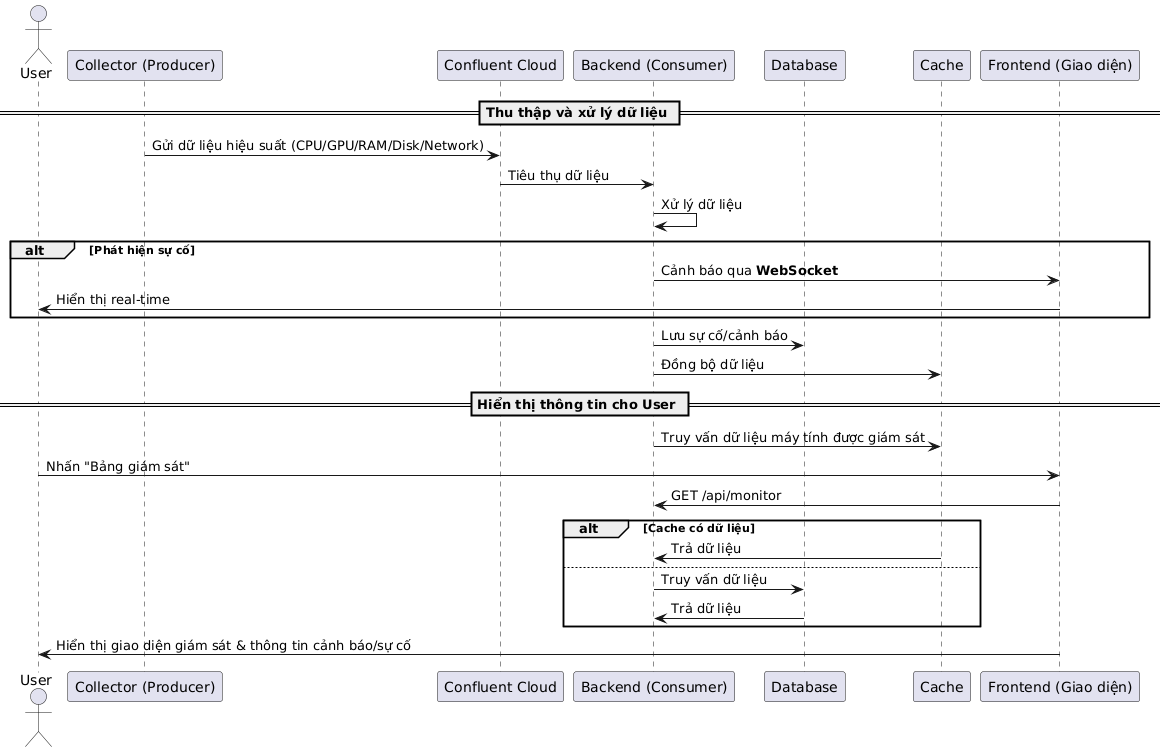

The diagram above was rendered by PlantUML. Its source (embedded in the PNG):
@startuml
actor User
participant "Collector (Producer)" as Collector
participant "Confluent Cloud" as Confluent
participant "Backend (Consumer)" as Backend
participant Database
participant Cache
participant "Frontend (Giao diện)" as Frontend


== Thu thập và xử lý dữ liệu ==

Collector -> Confluent : Gửi dữ liệu hiệu suất (CPU/GPU/RAM/Disk/Network)

Confluent -> Backend : Tiêu thụ dữ liệu
Backend -> Backend : Xử lý dữ liệu

alt Phát hiện sự cố
    Backend -> Frontend : Cảnh báo qua **WebSocket**
    Frontend -> User : Hiển thị real-time
end

Backend -> Database : Lưu sự cố/cảnh báo
Backend -> Cache : Đồng bộ dữ liệu

== Hiển thị thông tin cho User ==
Backend -> Cache : Truy vấn dữ liệu máy tính được giám sát
User -> Frontend : Nhấn "Bảng giám sát"
Frontend -> Backend : GET /api/monitor


alt Cache có dữ liệu
    Cache -> Backend : Trả dữ liệu
else
    Backend -> Database : Truy vấn dữ liệu
    Database -> Backend : Trả dữ liệu
end

Frontend -> User : Hiển thị giao diện giám sát & thông tin cảnh báo/sự cố
@enduml